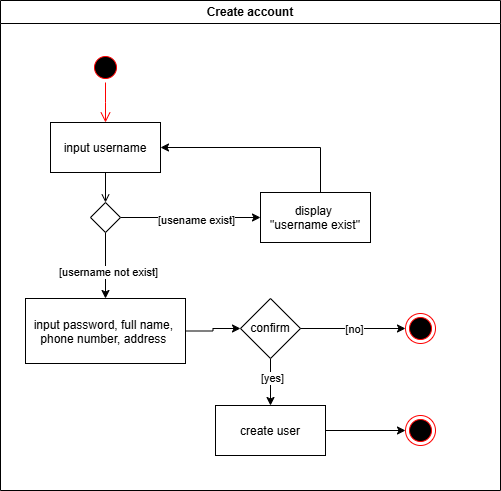

The diagram above was exported from draw.io. Its source (the exported page's mxGraphModel, read from the mxfile embedded in the PNG):
<mxGraphModel dx="1042" dy="575" grid="1" gridSize="10" guides="1" tooltips="1" connect="1" arrows="1" fold="1" page="1" pageScale="1" pageWidth="1169" pageHeight="826" background="none" math="0" shadow="0">
  <root>
    <mxCell id="0" />
    <mxCell id="1" parent="0" />
    <mxCell id="2" value="Create account" style="swimlane;whiteSpace=wrap" parent="1" vertex="1">
      <mxGeometry x="280" y="60" width="500" height="490" as="geometry" />
    </mxCell>
    <mxCell id="5" value="" style="ellipse;shape=startState;fillColor=#000000;strokeColor=#ff0000;" parent="2" vertex="1">
      <mxGeometry x="90" y="52" width="30" height="30" as="geometry" />
    </mxCell>
    <mxCell id="6" value="" style="edgeStyle=elbowEdgeStyle;elbow=horizontal;verticalAlign=bottom;endArrow=open;endSize=8;strokeColor=#FF0000;endFill=1;rounded=0" parent="2" source="5" target="7" edge="1">
      <mxGeometry x="100" y="40" as="geometry">
        <mxPoint x="105" y="122" as="targetPoint" />
      </mxGeometry>
    </mxCell>
    <mxCell id="7" value="input username" style="" parent="2" vertex="1">
      <mxGeometry x="50" y="122" width="110" height="50" as="geometry" />
    </mxCell>
    <mxCell id="XV-IO-psPw5XsLc2fugK-45" style="edgeStyle=orthogonalEdgeStyle;rounded=0;orthogonalLoop=1;jettySize=auto;html=1;exitX=1;exitY=0.5;exitDx=0;exitDy=0;entryX=0;entryY=0.5;entryDx=0;entryDy=0;" parent="2" source="XV-IO-psPw5XsLc2fugK-41" target="XV-IO-psPw5XsLc2fugK-42" edge="1">
      <mxGeometry relative="1" as="geometry" />
    </mxCell>
    <mxCell id="XV-IO-psPw5XsLc2fugK-47" value="[usename exist]" style="edgeLabel;html=1;align=center;verticalAlign=middle;resizable=0;points=[];" parent="XV-IO-psPw5XsLc2fugK-45" vertex="1" connectable="0">
      <mxGeometry x="0.072" y="-2" relative="1" as="geometry">
        <mxPoint as="offset" />
      </mxGeometry>
    </mxCell>
    <mxCell id="XV-IO-psPw5XsLc2fugK-49" style="edgeStyle=orthogonalEdgeStyle;rounded=0;orthogonalLoop=1;jettySize=auto;html=1;exitX=0.5;exitY=1;exitDx=0;exitDy=0;entryX=0.5;entryY=0;entryDx=0;entryDy=0;" parent="2" source="XV-IO-psPw5XsLc2fugK-41" target="xM0nLGAPub84TZ5qXsaM-9" edge="1">
      <mxGeometry relative="1" as="geometry">
        <mxPoint x="105" y="290" as="targetPoint" />
      </mxGeometry>
    </mxCell>
    <mxCell id="XV-IO-psPw5XsLc2fugK-50" value="[username not exist]" style="edgeLabel;html=1;align=center;verticalAlign=middle;resizable=0;points=[];" parent="XV-IO-psPw5XsLc2fugK-49" vertex="1" connectable="0">
      <mxGeometry x="0.18" y="2" relative="1" as="geometry">
        <mxPoint as="offset" />
      </mxGeometry>
    </mxCell>
    <mxCell id="XV-IO-psPw5XsLc2fugK-41" value="" style="rhombus;whiteSpace=wrap;html=1;" parent="2" vertex="1">
      <mxGeometry x="90" y="202" width="30" height="30" as="geometry" />
    </mxCell>
    <mxCell id="9" value="" style="endArrow=open;strokeColor=#000000;endFill=1;rounded=0;entryX=0.5;entryY=0;entryDx=0;entryDy=0;" parent="2" source="7" target="XV-IO-psPw5XsLc2fugK-41" edge="1">
      <mxGeometry relative="1" as="geometry" />
    </mxCell>
    <mxCell id="XV-IO-psPw5XsLc2fugK-42" value="display &#10;&quot;username exist&quot;" style="" parent="2" vertex="1">
      <mxGeometry x="260" y="192" width="110" height="50" as="geometry" />
    </mxCell>
    <mxCell id="XV-IO-psPw5XsLc2fugK-44" style="edgeStyle=orthogonalEdgeStyle;rounded=0;orthogonalLoop=1;jettySize=auto;html=1;entryX=1;entryY=0.5;entryDx=0;entryDy=0;" parent="2" source="XV-IO-psPw5XsLc2fugK-42" target="7" edge="1">
      <mxGeometry relative="1" as="geometry">
        <mxPoint x="314.73" y="126.14999999999998" as="targetPoint" />
        <Array as="points">
          <mxPoint x="320" y="147" />
        </Array>
      </mxGeometry>
    </mxCell>
    <mxCell id="XV-IO-psPw5XsLc2fugK-61" style="edgeStyle=orthogonalEdgeStyle;rounded=0;orthogonalLoop=1;jettySize=auto;html=1;" parent="2" source="XV-IO-psPw5XsLc2fugK-51" target="XV-IO-psPw5XsLc2fugK-55" edge="1">
      <mxGeometry relative="1" as="geometry" />
    </mxCell>
    <mxCell id="XV-IO-psPw5XsLc2fugK-51" value="create user" style="" parent="2" vertex="1">
      <mxGeometry x="215" y="405" width="110" height="50" as="geometry" />
    </mxCell>
    <mxCell id="XV-IO-psPw5XsLc2fugK-54" value="" style="ellipse;shape=endState;fillColor=#000000;strokeColor=#ff0000" parent="2" vertex="1">
      <mxGeometry x="405" y="313" width="30" height="30" as="geometry" />
    </mxCell>
    <mxCell id="XV-IO-psPw5XsLc2fugK-55" value="" style="ellipse;shape=endState;fillColor=#000000;strokeColor=#ff0000" parent="2" vertex="1">
      <mxGeometry x="405" y="415" width="30" height="30" as="geometry" />
    </mxCell>
    <mxCell id="XV-IO-psPw5XsLc2fugK-59" style="edgeStyle=orthogonalEdgeStyle;rounded=0;orthogonalLoop=1;jettySize=auto;html=1;exitX=0.5;exitY=1;exitDx=0;exitDy=0;entryX=0.5;entryY=0;entryDx=0;entryDy=0;" parent="2" source="XV-IO-psPw5XsLc2fugK-56" target="XV-IO-psPw5XsLc2fugK-51" edge="1">
      <mxGeometry relative="1" as="geometry" />
    </mxCell>
    <mxCell id="XV-IO-psPw5XsLc2fugK-60" value="[yes]" style="edgeLabel;html=1;align=center;verticalAlign=middle;resizable=0;points=[];" parent="XV-IO-psPw5XsLc2fugK-59" vertex="1" connectable="0">
      <mxGeometry x="-0.183" y="1" relative="1" as="geometry">
        <mxPoint as="offset" />
      </mxGeometry>
    </mxCell>
    <mxCell id="XV-IO-psPw5XsLc2fugK-56" value="confirm" style="rhombus;whiteSpace=wrap;html=1;" parent="2" vertex="1">
      <mxGeometry x="240" y="298" width="60" height="60" as="geometry" />
    </mxCell>
    <mxCell id="XV-IO-psPw5XsLc2fugK-57" style="edgeStyle=orthogonalEdgeStyle;rounded=0;orthogonalLoop=1;jettySize=auto;html=1;exitX=1;exitY=0.5;exitDx=0;exitDy=0;" parent="2" source="XV-IO-psPw5XsLc2fugK-56" target="XV-IO-psPw5XsLc2fugK-54" edge="1">
      <mxGeometry relative="1" as="geometry">
        <mxPoint x="425" y="345" as="targetPoint" />
      </mxGeometry>
    </mxCell>
    <mxCell id="XV-IO-psPw5XsLc2fugK-58" value="[no]" style="edgeLabel;html=1;align=center;verticalAlign=middle;resizable=0;points=[];" parent="XV-IO-psPw5XsLc2fugK-57" vertex="1" connectable="0">
      <mxGeometry x="0.0057" relative="1" as="geometry">
        <mxPoint as="offset" />
      </mxGeometry>
    </mxCell>
    <mxCell id="xM0nLGAPub84TZ5qXsaM-11" style="edgeStyle=orthogonalEdgeStyle;rounded=0;orthogonalLoop=1;jettySize=auto;html=1;" edge="1" parent="2" source="xM0nLGAPub84TZ5qXsaM-9" target="XV-IO-psPw5XsLc2fugK-56">
      <mxGeometry relative="1" as="geometry" />
    </mxCell>
    <mxCell id="xM0nLGAPub84TZ5qXsaM-9" value="input password, full name, &#10;phone number, address " style="" vertex="1" parent="2">
      <mxGeometry x="25" y="298" width="160" height="65" as="geometry" />
    </mxCell>
  </root>
</mxGraphModel>